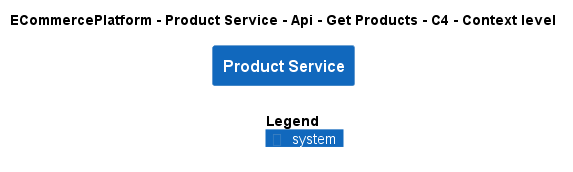

The diagram above was rendered by PlantUML. Its source (embedded in the PNG):
@startuml
!include ..\..\..\..\..\..\..\.c4s\C4_Context.puml

AddElementTag("c4interflow:lifecycle:new", $bgColor=green, $fontColor=#ffffff, $borderColor=green, $shadowing="False")
AddElementTag("c4interflow:lifecycle:changed", $bgColor=orange, $fontColor=#ffffff, $borderColor=orange, $shadowing="False")
AddElementTag("c4interflow:lifecycle:removed", $bgColor=red, $fontColor=#ffffff, $borderColor=red, $shadowing="False")

AddRelTag("c4interflow:lifecycle:new", $textColor=green, $lineColor=green)
AddRelTag("c4interflow:lifecycle:changed", $textColor=orange, $lineColor=orange)
AddRelTag("c4interflow:lifecycle:removed", $textColor=red, $lineColor=red)

SHOW_PERSON_PORTRAIT()
LAYOUT_TOP_DOWN()

skinparam linetype polyline

title ECommercePlatform - Product Service - Api - Get Products - C4 - Context level

System(ECommercePlatform.SoftwareSystems.ProductService, "Product Service", "")



SHOW_LEGEND()
@enduml